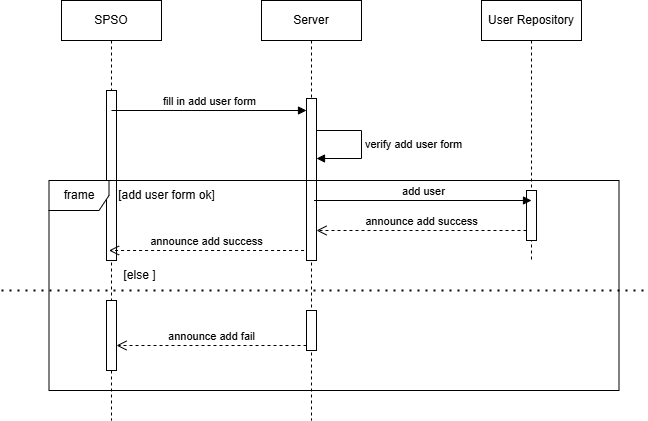

The diagram above was exported from draw.io. Its source (the exported page's mxGraphModel, read from the mxfile embedded in the PNG):
<mxGraphModel dx="1914" dy="1018" grid="1" gridSize="10" guides="1" tooltips="1" connect="1" arrows="1" fold="1" page="1" pageScale="1" pageWidth="827" pageHeight="1169" math="0" shadow="0">
  <root>
    <mxCell id="0" />
    <mxCell id="1" parent="0" />
    <mxCell id="b2yMdabO5XUzMDB_ufv_-1" value="SPSO" style="shape=umlLifeline;perimeter=lifelinePerimeter;whiteSpace=wrap;html=1;container=1;dropTarget=0;collapsible=0;recursiveResize=0;outlineConnect=0;portConstraint=eastwest;newEdgeStyle={&quot;edgeStyle&quot;:&quot;elbowEdgeStyle&quot;,&quot;elbow&quot;:&quot;vertical&quot;,&quot;curved&quot;:0,&quot;rounded&quot;:0};" parent="1" vertex="1">
      <mxGeometry x="120" y="30" width="100" height="420" as="geometry" />
    </mxCell>
    <mxCell id="b2yMdabO5XUzMDB_ufv_-2" value="" style="html=1;points=[[0,0,0,0,5],[0,1,0,0,-5],[1,0,0,0,5],[1,1,0,0,-5]];perimeter=orthogonalPerimeter;outlineConnect=0;targetShapes=umlLifeline;portConstraint=eastwest;newEdgeStyle={&quot;curved&quot;:0,&quot;rounded&quot;:0};" parent="b2yMdabO5XUzMDB_ufv_-1" vertex="1">
      <mxGeometry x="45" y="90" width="10" height="170" as="geometry" />
    </mxCell>
    <mxCell id="b2yMdabO5XUzMDB_ufv_-3" value="Server" style="shape=umlLifeline;perimeter=lifelinePerimeter;whiteSpace=wrap;html=1;container=1;dropTarget=0;collapsible=0;recursiveResize=0;outlineConnect=0;portConstraint=eastwest;newEdgeStyle={&quot;edgeStyle&quot;:&quot;elbowEdgeStyle&quot;,&quot;elbow&quot;:&quot;vertical&quot;,&quot;curved&quot;:0,&quot;rounded&quot;:0};" parent="1" vertex="1">
      <mxGeometry x="320" y="30" width="100" height="420" as="geometry" />
    </mxCell>
    <mxCell id="b2yMdabO5XUzMDB_ufv_-4" value="" style="html=1;points=[[0,0,0,0,5],[0,1,0,0,-5],[1,0,0,0,5],[1,1,0,0,-5]];perimeter=orthogonalPerimeter;outlineConnect=0;targetShapes=umlLifeline;portConstraint=eastwest;newEdgeStyle={&quot;curved&quot;:0,&quot;rounded&quot;:0};" parent="b2yMdabO5XUzMDB_ufv_-3" vertex="1">
      <mxGeometry x="45" y="98" width="10" height="162" as="geometry" />
    </mxCell>
    <mxCell id="b2yMdabO5XUzMDB_ufv_-5" value="" style="html=1;points=[[0,0,0,0,5],[0,1,0,0,-5],[1,0,0,0,5],[1,1,0,0,-5]];perimeter=orthogonalPerimeter;outlineConnect=0;targetShapes=umlLifeline;portConstraint=eastwest;newEdgeStyle={&quot;curved&quot;:0,&quot;rounded&quot;:0};" parent="b2yMdabO5XUzMDB_ufv_-3" vertex="1">
      <mxGeometry x="45" y="310" width="10" height="40" as="geometry" />
    </mxCell>
    <mxCell id="b2yMdabO5XUzMDB_ufv_-6" value="fill in add user form" style="html=1;verticalAlign=bottom;endArrow=block;curved=0;rounded=0;" parent="1" edge="1">
      <mxGeometry x="0.0016" width="80" relative="1" as="geometry">
        <mxPoint x="170" y="140" as="sourcePoint" />
        <mxPoint x="365" y="140" as="targetPoint" />
        <mxPoint as="offset" />
      </mxGeometry>
    </mxCell>
    <mxCell id="b2yMdabO5XUzMDB_ufv_-7" value="frame" style="shape=umlFrame;whiteSpace=wrap;html=1;pointerEvents=0;" parent="1" vertex="1">
      <mxGeometry x="107.5" y="210" width="570" height="210" as="geometry" />
    </mxCell>
    <mxCell id="b2yMdabO5XUzMDB_ufv_-8" value="[add user form ok]" style="text;html=1;align=center;verticalAlign=middle;resizable=0;points=[];autosize=1;strokeColor=none;fillColor=none;" parent="1" vertex="1">
      <mxGeometry x="165" y="210" width="120" height="30" as="geometry" />
    </mxCell>
    <mxCell id="b2yMdabO5XUzMDB_ufv_-9" value="verify add user form" style="html=1;align=left;spacingLeft=2;endArrow=block;rounded=0;edgeStyle=orthogonalEdgeStyle;rounded=0;" parent="1" edge="1">
      <mxGeometry relative="1" as="geometry">
        <mxPoint x="375" y="160" as="sourcePoint" />
        <Array as="points">
          <mxPoint x="420" y="160" />
          <mxPoint x="420" y="188" />
        </Array>
        <mxPoint x="375" y="188" as="targetPoint" />
      </mxGeometry>
    </mxCell>
    <mxCell id="b2yMdabO5XUzMDB_ufv_-10" value="" style="endArrow=none;dashed=1;html=1;dashPattern=1 3;strokeWidth=2;rounded=0;" parent="1" edge="1">
      <mxGeometry width="50" height="50" relative="1" as="geometry">
        <mxPoint x="60" y="320" as="sourcePoint" />
        <mxPoint x="705" y="320" as="targetPoint" />
      </mxGeometry>
    </mxCell>
    <mxCell id="b2yMdabO5XUzMDB_ufv_-11" value="[else ]" style="text;html=1;align=center;verticalAlign=middle;resizable=0;points=[];autosize=1;strokeColor=none;fillColor=none;" parent="1" vertex="1">
      <mxGeometry x="167.5" y="290" width="60" height="30" as="geometry" />
    </mxCell>
    <mxCell id="b2yMdabO5XUzMDB_ufv_-12" value="announce add success" style="html=1;verticalAlign=bottom;endArrow=open;dashed=1;endSize=8;rounded=0;" parent="1" edge="1">
      <mxGeometry x="0.0028" relative="1" as="geometry">
        <mxPoint x="362.57" y="280" as="sourcePoint" />
        <mxPoint x="167.5" y="280" as="targetPoint" />
        <mxPoint as="offset" />
      </mxGeometry>
    </mxCell>
    <mxCell id="b2yMdabO5XUzMDB_ufv_-13" value="User Repository" style="shape=umlLifeline;perimeter=lifelinePerimeter;whiteSpace=wrap;html=1;container=1;dropTarget=0;collapsible=0;recursiveResize=0;outlineConnect=0;portConstraint=eastwest;newEdgeStyle={&quot;edgeStyle&quot;:&quot;elbowEdgeStyle&quot;,&quot;elbow&quot;:&quot;vertical&quot;,&quot;curved&quot;:0,&quot;rounded&quot;:0};" parent="1" vertex="1">
      <mxGeometry x="540" y="30" width="100" height="260" as="geometry" />
    </mxCell>
    <mxCell id="b2yMdabO5XUzMDB_ufv_-14" value="" style="html=1;points=[[0,0,0,0,5],[0,1,0,0,-5],[1,0,0,0,5],[1,1,0,0,-5]];perimeter=orthogonalPerimeter;outlineConnect=0;targetShapes=umlLifeline;portConstraint=eastwest;newEdgeStyle={&quot;curved&quot;:0,&quot;rounded&quot;:0};" parent="b2yMdabO5XUzMDB_ufv_-13" vertex="1">
      <mxGeometry x="45" y="190" width="10" height="50" as="geometry" />
    </mxCell>
    <mxCell id="b2yMdabO5XUzMDB_ufv_-15" value="add user" style="html=1;verticalAlign=bottom;endArrow=block;curved=0;rounded=0;" parent="1" edge="1">
      <mxGeometry x="0.0016" width="80" relative="1" as="geometry">
        <mxPoint x="372.5" y="230" as="sourcePoint" />
        <mxPoint x="590" y="230" as="targetPoint" />
        <mxPoint as="offset" />
      </mxGeometry>
    </mxCell>
    <mxCell id="b2yMdabO5XUzMDB_ufv_-16" value="announce add success" style="html=1;verticalAlign=bottom;endArrow=open;dashed=1;endSize=8;rounded=0;" parent="1" edge="1">
      <mxGeometry x="0.0028" relative="1" as="geometry">
        <mxPoint x="585" y="260" as="sourcePoint" />
        <mxPoint x="375" y="260" as="targetPoint" />
        <mxPoint as="offset" />
      </mxGeometry>
    </mxCell>
    <mxCell id="b2yMdabO5XUzMDB_ufv_-17" value="" style="html=1;points=[[0,0,0,0,5],[0,1,0,0,-5],[1,0,0,0,5],[1,1,0,0,-5]];perimeter=orthogonalPerimeter;outlineConnect=0;targetShapes=umlLifeline;portConstraint=eastwest;newEdgeStyle={&quot;curved&quot;:0,&quot;rounded&quot;:0};" parent="1" vertex="1">
      <mxGeometry x="165" y="330" width="10" height="70" as="geometry" />
    </mxCell>
    <mxCell id="b2yMdabO5XUzMDB_ufv_-18" value="announce add fail" style="html=1;verticalAlign=bottom;endArrow=open;dashed=1;endSize=8;rounded=0;exitX=0;exitY=1;exitDx=0;exitDy=-5;exitPerimeter=0;" parent="1" source="b2yMdabO5XUzMDB_ufv_-5" target="b2yMdabO5XUzMDB_ufv_-17" edge="1">
      <mxGeometry x="0.0025" relative="1" as="geometry">
        <mxPoint x="365" y="430" as="sourcePoint" />
        <mxPoint x="170" y="430" as="targetPoint" />
        <mxPoint as="offset" />
      </mxGeometry>
    </mxCell>
  </root>
</mxGraphModel>